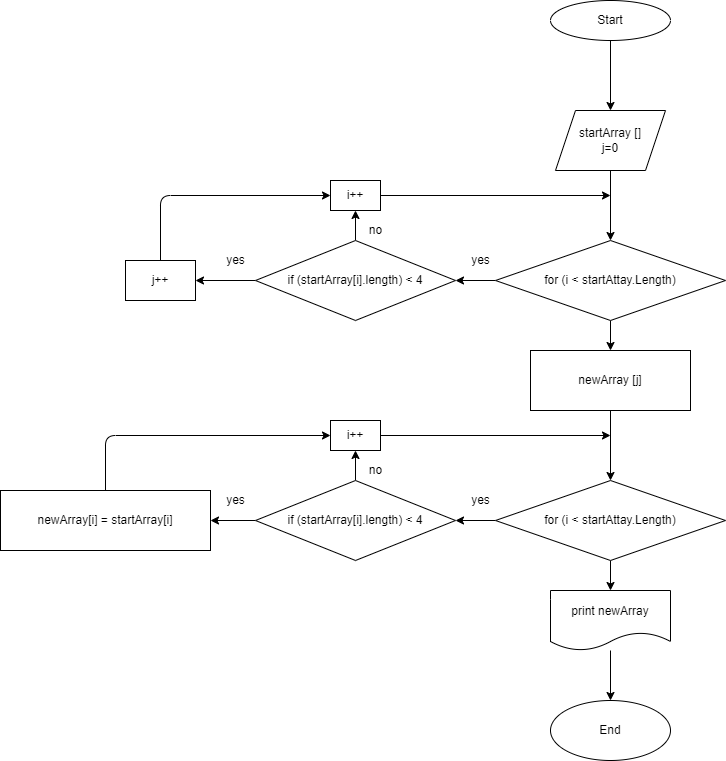

The diagram above was exported from draw.io. Its source (the exported page's mxGraphModel, read from the mxfile embedded in the PNG):
<mxGraphModel dx="1198" dy="283" grid="1" gridSize="10" guides="1" tooltips="1" connect="1" arrows="1" fold="1" page="1" pageScale="1" pageWidth="827" pageHeight="1169" math="0" shadow="0">
  <root>
    <mxCell id="0" />
    <mxCell id="1" parent="0" />
    <mxCell id="4" value="" style="edgeStyle=none;html=1;" edge="1" parent="1" source="2" target="3">
      <mxGeometry relative="1" as="geometry" />
    </mxCell>
    <mxCell id="2" value="Start" style="ellipse;whiteSpace=wrap;html=1;" vertex="1" parent="1">
      <mxGeometry x="590" y="10" width="120" height="40" as="geometry" />
    </mxCell>
    <mxCell id="6" value="" style="edgeStyle=none;html=1;" edge="1" parent="1" source="3" target="5">
      <mxGeometry relative="1" as="geometry" />
    </mxCell>
    <mxCell id="3" value="startArray []&lt;br&gt;j=0" style="shape=parallelogram;perimeter=parallelogramPerimeter;whiteSpace=wrap;html=1;fixedSize=1;" vertex="1" parent="1">
      <mxGeometry x="595" y="120" width="110" height="60" as="geometry" />
    </mxCell>
    <mxCell id="8" value="" style="edgeStyle=none;html=1;" edge="1" parent="1" source="5" target="7">
      <mxGeometry relative="1" as="geometry" />
    </mxCell>
    <mxCell id="11" value="" style="edgeStyle=none;html=1;" edge="1" parent="1" source="5" target="10">
      <mxGeometry relative="1" as="geometry" />
    </mxCell>
    <mxCell id="5" value="for (i &amp;lt; startAttay.Length)" style="rhombus;whiteSpace=wrap;html=1;" vertex="1" parent="1">
      <mxGeometry x="535" y="250" width="230" height="80" as="geometry" />
    </mxCell>
    <mxCell id="13" value="" style="edgeStyle=none;html=1;" edge="1" parent="1" source="7" target="12">
      <mxGeometry relative="1" as="geometry" />
    </mxCell>
    <mxCell id="17" value="" style="edgeStyle=none;html=1;" edge="1" parent="1" source="7" target="16">
      <mxGeometry relative="1" as="geometry" />
    </mxCell>
    <mxCell id="7" value="if (startArray[i].length) &amp;lt; 4" style="rhombus;whiteSpace=wrap;html=1;" vertex="1" parent="1">
      <mxGeometry x="295" y="250" width="200" height="80" as="geometry" />
    </mxCell>
    <mxCell id="9" value="yes" style="text;html=1;align=center;verticalAlign=middle;resizable=0;points=[];autosize=1;strokeColor=none;fillColor=none;" vertex="1" parent="1">
      <mxGeometry x="505" y="260" width="30" height="20" as="geometry" />
    </mxCell>
    <mxCell id="10" value="newArray [j]" style="whiteSpace=wrap;html=1;" vertex="1" parent="1">
      <mxGeometry x="570" y="360" width="160" height="60" as="geometry" />
    </mxCell>
    <mxCell id="14" style="edgeStyle=none;html=1;exitX=1;exitY=0.5;exitDx=0;exitDy=0;" edge="1" parent="1" source="12">
      <mxGeometry relative="1" as="geometry">
        <mxPoint x="650" y="205" as="targetPoint" />
      </mxGeometry>
    </mxCell>
    <mxCell id="12" value="i++" style="whiteSpace=wrap;html=1;" vertex="1" parent="1">
      <mxGeometry x="370" y="190" width="50" height="30" as="geometry" />
    </mxCell>
    <mxCell id="15" value="no" style="text;html=1;align=center;verticalAlign=middle;resizable=0;points=[];autosize=1;strokeColor=none;fillColor=none;" vertex="1" parent="1">
      <mxGeometry x="400" y="230" width="30" height="20" as="geometry" />
    </mxCell>
    <mxCell id="19" style="edgeStyle=none;html=1;exitX=0.5;exitY=0;exitDx=0;exitDy=0;entryX=0;entryY=0.5;entryDx=0;entryDy=0;" edge="1" parent="1" source="16" target="12">
      <mxGeometry relative="1" as="geometry">
        <Array as="points">
          <mxPoint x="200" y="205" />
        </Array>
      </mxGeometry>
    </mxCell>
    <mxCell id="16" value="j++" style="whiteSpace=wrap;html=1;" vertex="1" parent="1">
      <mxGeometry x="165" y="270" width="70" height="40" as="geometry" />
    </mxCell>
    <mxCell id="18" value="yes" style="text;html=1;align=center;verticalAlign=middle;resizable=0;points=[];autosize=1;strokeColor=none;fillColor=none;" vertex="1" parent="1">
      <mxGeometry x="260" y="260" width="30" height="20" as="geometry" />
    </mxCell>
    <mxCell id="20" value="" style="edgeStyle=none;html=1;" edge="1" parent="1" target="22">
      <mxGeometry relative="1" as="geometry">
        <mxPoint x="650" y="420" as="sourcePoint" />
      </mxGeometry>
    </mxCell>
    <mxCell id="21" value="" style="edgeStyle=none;html=1;" edge="1" parent="1" source="22" target="25">
      <mxGeometry relative="1" as="geometry" />
    </mxCell>
    <mxCell id="34" value="" style="edgeStyle=none;html=1;" edge="1" parent="1" source="22" target="33">
      <mxGeometry relative="1" as="geometry" />
    </mxCell>
    <mxCell id="22" value="for (i &amp;lt; startAttay.Length)" style="rhombus;whiteSpace=wrap;html=1;" vertex="1" parent="1">
      <mxGeometry x="535" y="490" width="230" height="80" as="geometry" />
    </mxCell>
    <mxCell id="23" value="" style="edgeStyle=none;html=1;" edge="1" parent="1" source="25" target="28">
      <mxGeometry relative="1" as="geometry" />
    </mxCell>
    <mxCell id="24" value="" style="edgeStyle=none;html=1;" edge="1" parent="1" source="25" target="32">
      <mxGeometry relative="1" as="geometry">
        <mxPoint x="235" y="530" as="targetPoint" />
      </mxGeometry>
    </mxCell>
    <mxCell id="25" value="if (startArray[i].length) &amp;lt; 4" style="rhombus;whiteSpace=wrap;html=1;" vertex="1" parent="1">
      <mxGeometry x="295" y="490" width="200" height="80" as="geometry" />
    </mxCell>
    <mxCell id="26" value="yes" style="text;html=1;align=center;verticalAlign=middle;resizable=0;points=[];autosize=1;strokeColor=none;fillColor=none;" vertex="1" parent="1">
      <mxGeometry x="505" y="500" width="30" height="20" as="geometry" />
    </mxCell>
    <mxCell id="27" style="edgeStyle=none;html=1;exitX=1;exitY=0.5;exitDx=0;exitDy=0;" edge="1" parent="1" source="28">
      <mxGeometry relative="1" as="geometry">
        <mxPoint x="650" y="445" as="targetPoint" />
      </mxGeometry>
    </mxCell>
    <mxCell id="28" value="i++" style="whiteSpace=wrap;html=1;" vertex="1" parent="1">
      <mxGeometry x="370" y="430" width="50" height="30" as="geometry" />
    </mxCell>
    <mxCell id="29" value="no" style="text;html=1;align=center;verticalAlign=middle;resizable=0;points=[];autosize=1;strokeColor=none;fillColor=none;" vertex="1" parent="1">
      <mxGeometry x="400" y="470" width="30" height="20" as="geometry" />
    </mxCell>
    <mxCell id="30" style="edgeStyle=none;html=1;exitX=0.5;exitY=0;exitDx=0;exitDy=0;entryX=0;entryY=0.5;entryDx=0;entryDy=0;" edge="1" parent="1" target="28" source="32">
      <mxGeometry relative="1" as="geometry">
        <mxPoint x="200" y="510" as="sourcePoint" />
        <Array as="points">
          <mxPoint x="145" y="445" />
        </Array>
      </mxGeometry>
    </mxCell>
    <mxCell id="31" value="yes" style="text;html=1;align=center;verticalAlign=middle;resizable=0;points=[];autosize=1;strokeColor=none;fillColor=none;" vertex="1" parent="1">
      <mxGeometry x="260" y="500" width="30" height="20" as="geometry" />
    </mxCell>
    <mxCell id="32" value="&lt;span&gt;newArray[i] = startArray[i]&lt;/span&gt;" style="rounded=0;whiteSpace=wrap;html=1;" vertex="1" parent="1">
      <mxGeometry x="40" y="500" width="210" height="60" as="geometry" />
    </mxCell>
    <mxCell id="36" value="" style="edgeStyle=none;html=1;" edge="1" parent="1" source="33" target="35">
      <mxGeometry relative="1" as="geometry" />
    </mxCell>
    <mxCell id="33" value="print newArray" style="shape=document;whiteSpace=wrap;html=1;boundedLbl=1;" vertex="1" parent="1">
      <mxGeometry x="590" y="600" width="120" height="60" as="geometry" />
    </mxCell>
    <mxCell id="35" value="End" style="ellipse;whiteSpace=wrap;html=1;" vertex="1" parent="1">
      <mxGeometry x="590" y="710" width="120" height="60" as="geometry" />
    </mxCell>
  </root>
</mxGraphModel>